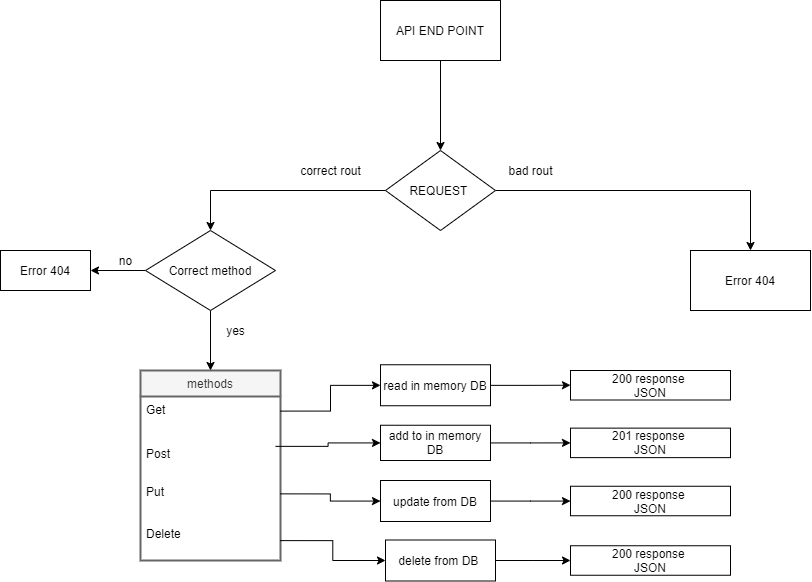

The diagram above was exported from draw.io. Its source (the exported page's mxGraphModel, read from the mxfile embedded in the PNG):
<mxGraphModel dx="1483" dy="783" grid="1" gridSize="10" guides="1" tooltips="1" connect="1" arrows="1" fold="1" page="1" pageScale="1" pageWidth="850" pageHeight="1100" math="0" shadow="0">
  <root>
    <mxCell id="0" />
    <mxCell id="1" parent="0" />
    <mxCell id="_vkEq4CsrUZgaU3D6Tkh-3" style="edgeStyle=orthogonalEdgeStyle;rounded=0;orthogonalLoop=1;jettySize=auto;html=1;exitX=0.5;exitY=1;exitDx=0;exitDy=0;" edge="1" parent="1" source="_vkEq4CsrUZgaU3D6Tkh-1" target="_vkEq4CsrUZgaU3D6Tkh-2">
      <mxGeometry relative="1" as="geometry" />
    </mxCell>
    <mxCell id="_vkEq4CsrUZgaU3D6Tkh-1" value="API END POINT" style="rounded=0;whiteSpace=wrap;html=1;" vertex="1" parent="1">
      <mxGeometry x="400" y="60" width="120" height="60" as="geometry" />
    </mxCell>
    <mxCell id="_vkEq4CsrUZgaU3D6Tkh-4" style="edgeStyle=orthogonalEdgeStyle;rounded=0;orthogonalLoop=1;jettySize=auto;html=1;entryX=0.5;entryY=0;entryDx=0;entryDy=0;" edge="1" parent="1" source="_vkEq4CsrUZgaU3D6Tkh-2" target="_vkEq4CsrUZgaU3D6Tkh-14">
      <mxGeometry relative="1" as="geometry">
        <mxPoint x="240" y="320" as="targetPoint" />
      </mxGeometry>
    </mxCell>
    <mxCell id="_vkEq4CsrUZgaU3D6Tkh-12" style="edgeStyle=orthogonalEdgeStyle;rounded=0;orthogonalLoop=1;jettySize=auto;html=1;entryX=0.5;entryY=0;entryDx=0;entryDy=0;" edge="1" parent="1" source="_vkEq4CsrUZgaU3D6Tkh-2" target="_vkEq4CsrUZgaU3D6Tkh-16">
      <mxGeometry relative="1" as="geometry">
        <mxPoint x="620" y="250" as="targetPoint" />
      </mxGeometry>
    </mxCell>
    <mxCell id="_vkEq4CsrUZgaU3D6Tkh-2" value="REQUEST&amp;nbsp;" style="rhombus;whiteSpace=wrap;html=1;" vertex="1" parent="1">
      <mxGeometry x="405" y="210" width="110" height="80" as="geometry" />
    </mxCell>
    <mxCell id="_vkEq4CsrUZgaU3D6Tkh-6" value="methods" style="swimlane;fontStyle=0;childLayout=stackLayout;horizontal=1;startSize=26;horizontalStack=0;resizeParent=1;resizeParentMax=0;resizeLast=0;collapsible=1;marginBottom=0;strokeWidth=2;fillColor=#f5f5f5;strokeColor=#666666;fontColor=#333333;" vertex="1" parent="1">
      <mxGeometry x="160" y="430" width="140" height="190" as="geometry" />
    </mxCell>
    <mxCell id="_vkEq4CsrUZgaU3D6Tkh-7" value="Get" style="text;strokeColor=none;fillColor=none;align=left;verticalAlign=top;spacingLeft=4;spacingRight=4;overflow=hidden;rotatable=0;points=[[0,0.5],[1,0.5]];portConstraint=eastwest;" vertex="1" parent="_vkEq4CsrUZgaU3D6Tkh-6">
      <mxGeometry y="26" width="140" height="44" as="geometry" />
    </mxCell>
    <mxCell id="_vkEq4CsrUZgaU3D6Tkh-8" value="Post" style="text;strokeColor=none;fillColor=none;align=left;verticalAlign=top;spacingLeft=4;spacingRight=4;overflow=hidden;rotatable=0;points=[[0,0.5],[1,0.5]];portConstraint=eastwest;" vertex="1" parent="_vkEq4CsrUZgaU3D6Tkh-6">
      <mxGeometry y="70" width="140" height="38" as="geometry" />
    </mxCell>
    <mxCell id="_vkEq4CsrUZgaU3D6Tkh-9" value="Put" style="text;strokeColor=none;fillColor=none;align=left;verticalAlign=top;spacingLeft=4;spacingRight=4;overflow=hidden;rotatable=0;points=[[0,0.5],[1,0.5]];portConstraint=eastwest;" vertex="1" parent="_vkEq4CsrUZgaU3D6Tkh-6">
      <mxGeometry y="108" width="140" height="42" as="geometry" />
    </mxCell>
    <mxCell id="_vkEq4CsrUZgaU3D6Tkh-10" value="Delete" style="text;strokeColor=none;fillColor=none;align=left;verticalAlign=top;spacingLeft=4;spacingRight=4;overflow=hidden;rotatable=0;points=[[0,0.5],[1,0.5]];portConstraint=eastwest;" vertex="1" parent="_vkEq4CsrUZgaU3D6Tkh-6">
      <mxGeometry y="150" width="140" height="40" as="geometry" />
    </mxCell>
    <mxCell id="_vkEq4CsrUZgaU3D6Tkh-11" value="correct rout" style="text;html=1;align=center;verticalAlign=middle;resizable=0;points=[];autosize=1;strokeColor=none;" vertex="1" parent="1">
      <mxGeometry x="310" y="220" width="80" height="20" as="geometry" />
    </mxCell>
    <mxCell id="_vkEq4CsrUZgaU3D6Tkh-13" value="bad rout" style="text;html=1;align=center;verticalAlign=middle;resizable=0;points=[];autosize=1;strokeColor=none;" vertex="1" parent="1">
      <mxGeometry x="520" y="220" width="60" height="20" as="geometry" />
    </mxCell>
    <mxCell id="_vkEq4CsrUZgaU3D6Tkh-17" style="edgeStyle=orthogonalEdgeStyle;rounded=0;orthogonalLoop=1;jettySize=auto;html=1;exitX=0.5;exitY=1;exitDx=0;exitDy=0;entryX=0.5;entryY=0;entryDx=0;entryDy=0;" edge="1" parent="1" source="_vkEq4CsrUZgaU3D6Tkh-14" target="_vkEq4CsrUZgaU3D6Tkh-6">
      <mxGeometry relative="1" as="geometry" />
    </mxCell>
    <mxCell id="_vkEq4CsrUZgaU3D6Tkh-21" style="edgeStyle=orthogonalEdgeStyle;rounded=0;orthogonalLoop=1;jettySize=auto;html=1;" edge="1" parent="1" source="_vkEq4CsrUZgaU3D6Tkh-14" target="_vkEq4CsrUZgaU3D6Tkh-22">
      <mxGeometry relative="1" as="geometry">
        <mxPoint x="130" y="330" as="targetPoint" />
      </mxGeometry>
    </mxCell>
    <mxCell id="_vkEq4CsrUZgaU3D6Tkh-14" value="Correct method" style="rhombus;whiteSpace=wrap;html=1;" vertex="1" parent="1">
      <mxGeometry x="165" y="290" width="130" height="80" as="geometry" />
    </mxCell>
    <mxCell id="_vkEq4CsrUZgaU3D6Tkh-16" value="Error 404" style="rounded=0;whiteSpace=wrap;html=1;" vertex="1" parent="1">
      <mxGeometry x="710" y="310" width="120" height="60" as="geometry" />
    </mxCell>
    <mxCell id="_vkEq4CsrUZgaU3D6Tkh-18" style="edgeStyle=orthogonalEdgeStyle;rounded=0;orthogonalLoop=1;jettySize=auto;html=1;exitX=0.997;exitY=0.332;exitDx=0;exitDy=0;exitPerimeter=0;" edge="1" parent="1" source="_vkEq4CsrUZgaU3D6Tkh-7" target="_vkEq4CsrUZgaU3D6Tkh-19">
      <mxGeometry relative="1" as="geometry">
        <mxPoint x="440" y="480" as="targetPoint" />
      </mxGeometry>
    </mxCell>
    <mxCell id="_vkEq4CsrUZgaU3D6Tkh-24" style="edgeStyle=orthogonalEdgeStyle;rounded=0;orthogonalLoop=1;jettySize=auto;html=1;" edge="1" parent="1" source="_vkEq4CsrUZgaU3D6Tkh-19" target="_vkEq4CsrUZgaU3D6Tkh-25">
      <mxGeometry relative="1" as="geometry">
        <mxPoint x="550" y="469" as="targetPoint" />
      </mxGeometry>
    </mxCell>
    <mxCell id="_vkEq4CsrUZgaU3D6Tkh-19" value="read in memory DB" style="rounded=0;whiteSpace=wrap;html=1;" vertex="1" parent="1">
      <mxGeometry x="400" y="424.25" width="110" height="41" as="geometry" />
    </mxCell>
    <mxCell id="_vkEq4CsrUZgaU3D6Tkh-20" value="yes" style="text;html=1;align=center;verticalAlign=middle;resizable=0;points=[];autosize=1;strokeColor=none;" vertex="1" parent="1">
      <mxGeometry x="240" y="380" width="30" height="20" as="geometry" />
    </mxCell>
    <mxCell id="_vkEq4CsrUZgaU3D6Tkh-22" value="Error 404" style="rounded=0;whiteSpace=wrap;html=1;" vertex="1" parent="1">
      <mxGeometry x="20" y="310" width="90" height="40" as="geometry" />
    </mxCell>
    <mxCell id="_vkEq4CsrUZgaU3D6Tkh-23" value="no" style="text;html=1;align=center;verticalAlign=middle;resizable=0;points=[];autosize=1;strokeColor=none;" vertex="1" parent="1">
      <mxGeometry x="130" y="310" width="30" height="20" as="geometry" />
    </mxCell>
    <mxCell id="_vkEq4CsrUZgaU3D6Tkh-25" value="200 response&amp;nbsp;&lt;br&gt;JSON" style="rounded=0;whiteSpace=wrap;html=1;" vertex="1" parent="1">
      <mxGeometry x="590" y="430" width="160" height="29.5" as="geometry" />
    </mxCell>
    <mxCell id="_vkEq4CsrUZgaU3D6Tkh-29" value="201 response&amp;nbsp;&lt;br&gt;JSON" style="rounded=0;whiteSpace=wrap;html=1;" vertex="1" parent="1">
      <mxGeometry x="590" y="487.63" width="160" height="29.5" as="geometry" />
    </mxCell>
    <mxCell id="_vkEq4CsrUZgaU3D6Tkh-30" value="200 response&amp;nbsp;&lt;br&gt;JSON" style="rounded=0;whiteSpace=wrap;html=1;" vertex="1" parent="1">
      <mxGeometry x="590" y="545.75" width="160" height="29.5" as="geometry" />
    </mxCell>
    <mxCell id="_vkEq4CsrUZgaU3D6Tkh-31" value="200 response&amp;nbsp;&lt;br&gt;JSON" style="rounded=0;whiteSpace=wrap;html=1;" vertex="1" parent="1">
      <mxGeometry x="590" y="605.25" width="160" height="29.5" as="geometry" />
    </mxCell>
    <mxCell id="_vkEq4CsrUZgaU3D6Tkh-32" style="edgeStyle=orthogonalEdgeStyle;rounded=0;orthogonalLoop=1;jettySize=auto;html=1;exitX=0.997;exitY=0.332;exitDx=0;exitDy=0;exitPerimeter=0;" edge="1" parent="1" target="_vkEq4CsrUZgaU3D6Tkh-33">
      <mxGeometry relative="1" as="geometry">
        <mxPoint x="435.42" y="515.25" as="targetPoint" />
        <mxPoint x="294.9999999999999" y="505.85799999999995" as="sourcePoint" />
      </mxGeometry>
    </mxCell>
    <mxCell id="_vkEq4CsrUZgaU3D6Tkh-38" style="edgeStyle=orthogonalEdgeStyle;rounded=0;orthogonalLoop=1;jettySize=auto;html=1;entryX=0;entryY=0.5;entryDx=0;entryDy=0;" edge="1" parent="1" source="_vkEq4CsrUZgaU3D6Tkh-33" target="_vkEq4CsrUZgaU3D6Tkh-29">
      <mxGeometry relative="1" as="geometry" />
    </mxCell>
    <mxCell id="_vkEq4CsrUZgaU3D6Tkh-33" value="add to in memory DB" style="rounded=0;whiteSpace=wrap;html=1;" vertex="1" parent="1">
      <mxGeometry x="400" y="484.75" width="110" height="35.25" as="geometry" />
    </mxCell>
    <mxCell id="_vkEq4CsrUZgaU3D6Tkh-34" style="edgeStyle=orthogonalEdgeStyle;rounded=0;orthogonalLoop=1;jettySize=auto;html=1;exitX=0.997;exitY=0.332;exitDx=0;exitDy=0;exitPerimeter=0;" edge="1" parent="1" target="_vkEq4CsrUZgaU3D6Tkh-35">
      <mxGeometry relative="1" as="geometry">
        <mxPoint x="440" y="562.75" as="targetPoint" />
        <mxPoint x="299.5799999999999" y="553.358" as="sourcePoint" />
      </mxGeometry>
    </mxCell>
    <mxCell id="_vkEq4CsrUZgaU3D6Tkh-39" style="edgeStyle=orthogonalEdgeStyle;rounded=0;orthogonalLoop=1;jettySize=auto;html=1;" edge="1" parent="1" source="_vkEq4CsrUZgaU3D6Tkh-35" target="_vkEq4CsrUZgaU3D6Tkh-30">
      <mxGeometry relative="1" as="geometry" />
    </mxCell>
    <mxCell id="_vkEq4CsrUZgaU3D6Tkh-35" value="update from DB" style="rounded=0;whiteSpace=wrap;html=1;" vertex="1" parent="1">
      <mxGeometry x="400" y="540" width="110" height="41" as="geometry" />
    </mxCell>
    <mxCell id="_vkEq4CsrUZgaU3D6Tkh-36" style="edgeStyle=orthogonalEdgeStyle;rounded=0;orthogonalLoop=1;jettySize=auto;html=1;exitX=0.997;exitY=0.332;exitDx=0;exitDy=0;exitPerimeter=0;" edge="1" parent="1" target="_vkEq4CsrUZgaU3D6Tkh-37">
      <mxGeometry relative="1" as="geometry">
        <mxPoint x="440" y="609.5" as="targetPoint" />
        <mxPoint x="299.5799999999999" y="600.108" as="sourcePoint" />
      </mxGeometry>
    </mxCell>
    <mxCell id="_vkEq4CsrUZgaU3D6Tkh-40" style="edgeStyle=orthogonalEdgeStyle;rounded=0;orthogonalLoop=1;jettySize=auto;html=1;" edge="1" parent="1" source="_vkEq4CsrUZgaU3D6Tkh-37" target="_vkEq4CsrUZgaU3D6Tkh-31">
      <mxGeometry relative="1" as="geometry" />
    </mxCell>
    <mxCell id="_vkEq4CsrUZgaU3D6Tkh-37" value="delete from DB&amp;nbsp;" style="rounded=0;whiteSpace=wrap;html=1;" vertex="1" parent="1">
      <mxGeometry x="405" y="599.5" width="110" height="41" as="geometry" />
    </mxCell>
  </root>
</mxGraphModel>